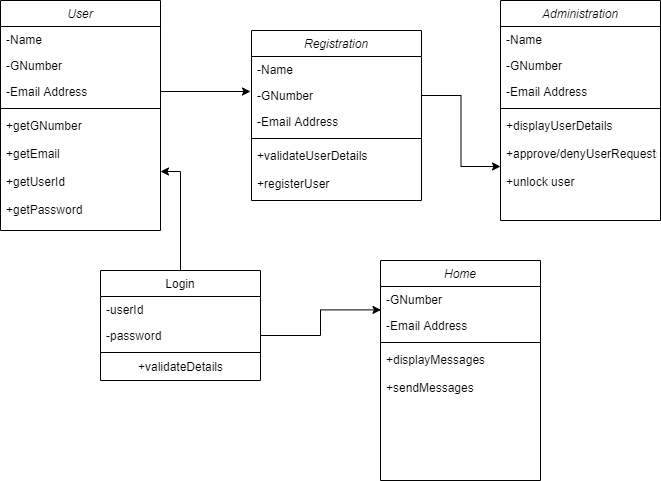

The diagram above was exported from draw.io. Its source (the exported page's mxGraphModel, read from the mxfile embedded in the PNG):
<mxGraphModel dx="1038" dy="579" grid="1" gridSize="10" guides="1" tooltips="1" connect="1" arrows="1" fold="1" page="1" pageScale="1" pageWidth="827" pageHeight="1169" math="0" shadow="0">
  <root>
    <mxCell id="WIyWlLk6GJQsqaUBKTNV-0" />
    <mxCell id="WIyWlLk6GJQsqaUBKTNV-1" parent="WIyWlLk6GJQsqaUBKTNV-0" />
    <mxCell id="zkfFHV4jXpPFQw0GAbJ--0" value="Registration" style="swimlane;fontStyle=2;align=center;verticalAlign=top;childLayout=stackLayout;horizontal=1;startSize=26;horizontalStack=0;resizeParent=1;resizeLast=0;collapsible=1;marginBottom=0;rounded=0;shadow=0;strokeWidth=1;" parent="WIyWlLk6GJQsqaUBKTNV-1" vertex="1">
      <mxGeometry x="271" y="120" width="170" height="170" as="geometry">
        <mxRectangle x="230" y="140" width="160" height="26" as="alternateBounds" />
      </mxGeometry>
    </mxCell>
    <mxCell id="zkfFHV4jXpPFQw0GAbJ--1" value="-Name" style="text;align=left;verticalAlign=top;spacingLeft=4;spacingRight=4;overflow=hidden;rotatable=0;points=[[0,0.5],[1,0.5]];portConstraint=eastwest;" parent="zkfFHV4jXpPFQw0GAbJ--0" vertex="1">
      <mxGeometry y="26" width="170" height="26" as="geometry" />
    </mxCell>
    <mxCell id="zkfFHV4jXpPFQw0GAbJ--2" value="-GNumber" style="text;align=left;verticalAlign=top;spacingLeft=4;spacingRight=4;overflow=hidden;rotatable=0;points=[[0,0.5],[1,0.5]];portConstraint=eastwest;rounded=0;shadow=0;html=0;" parent="zkfFHV4jXpPFQw0GAbJ--0" vertex="1">
      <mxGeometry y="52" width="170" height="26" as="geometry" />
    </mxCell>
    <mxCell id="zkfFHV4jXpPFQw0GAbJ--3" value="-Email Address" style="text;align=left;verticalAlign=top;spacingLeft=4;spacingRight=4;overflow=hidden;rotatable=0;points=[[0,0.5],[1,0.5]];portConstraint=eastwest;rounded=0;shadow=0;html=0;" parent="zkfFHV4jXpPFQw0GAbJ--0" vertex="1">
      <mxGeometry y="78" width="170" height="26" as="geometry" />
    </mxCell>
    <mxCell id="zkfFHV4jXpPFQw0GAbJ--4" value="" style="line;html=1;strokeWidth=1;align=left;verticalAlign=middle;spacingTop=-1;spacingLeft=3;spacingRight=3;rotatable=0;labelPosition=right;points=[];portConstraint=eastwest;" parent="zkfFHV4jXpPFQw0GAbJ--0" vertex="1">
      <mxGeometry y="104" width="170" height="8" as="geometry" />
    </mxCell>
    <mxCell id="zkfFHV4jXpPFQw0GAbJ--5" value="+validateUserDetails&#10;&#10;+registerUser" style="text;align=left;verticalAlign=top;spacingLeft=4;spacingRight=4;overflow=hidden;rotatable=0;points=[[0,0.5],[1,0.5]];portConstraint=eastwest;" parent="zkfFHV4jXpPFQw0GAbJ--0" vertex="1">
      <mxGeometry y="112" width="170" height="58" as="geometry" />
    </mxCell>
    <mxCell id="bxLFsFfD9AmGMAlwgHlI-0" style="edgeStyle=orthogonalEdgeStyle;rounded=0;orthogonalLoop=1;jettySize=auto;html=1;entryX=1;entryY=0.5;entryDx=0;entryDy=0;" edge="1" parent="WIyWlLk6GJQsqaUBKTNV-1" source="zkfFHV4jXpPFQw0GAbJ--6" target="XdeL3E2zJ0H87e0YF1UI-14">
      <mxGeometry relative="1" as="geometry" />
    </mxCell>
    <mxCell id="zkfFHV4jXpPFQw0GAbJ--6" value="Login" style="swimlane;fontStyle=0;align=center;verticalAlign=top;childLayout=stackLayout;horizontal=1;startSize=26;horizontalStack=0;resizeParent=1;resizeLast=0;collapsible=1;marginBottom=0;rounded=0;shadow=0;strokeWidth=1;" parent="WIyWlLk6GJQsqaUBKTNV-1" vertex="1">
      <mxGeometry x="120" y="360" width="160" height="110" as="geometry">
        <mxRectangle x="130" y="380" width="160" height="26" as="alternateBounds" />
      </mxGeometry>
    </mxCell>
    <mxCell id="zkfFHV4jXpPFQw0GAbJ--7" value="-userId" style="text;align=left;verticalAlign=top;spacingLeft=4;spacingRight=4;overflow=hidden;rotatable=0;points=[[0,0.5],[1,0.5]];portConstraint=eastwest;" parent="zkfFHV4jXpPFQw0GAbJ--6" vertex="1">
      <mxGeometry y="26" width="160" height="26" as="geometry" />
    </mxCell>
    <mxCell id="zkfFHV4jXpPFQw0GAbJ--8" value="-password" style="text;align=left;verticalAlign=top;spacingLeft=4;spacingRight=4;overflow=hidden;rotatable=0;points=[[0,0.5],[1,0.5]];portConstraint=eastwest;rounded=0;shadow=0;html=0;" parent="zkfFHV4jXpPFQw0GAbJ--6" vertex="1">
      <mxGeometry y="52" width="160" height="26" as="geometry" />
    </mxCell>
    <mxCell id="zkfFHV4jXpPFQw0GAbJ--9" value="" style="line;html=1;strokeWidth=1;align=left;verticalAlign=middle;spacingTop=-1;spacingLeft=3;spacingRight=3;rotatable=0;labelPosition=right;points=[];portConstraint=eastwest;" parent="zkfFHV4jXpPFQw0GAbJ--6" vertex="1">
      <mxGeometry y="78" width="160" height="8" as="geometry" />
    </mxCell>
    <mxCell id="izV2gF3OtOJt3pJ5GFii-6" value="+validateDetails" style="text;html=1;align=center;verticalAlign=middle;resizable=0;points=[];autosize=1;strokeColor=none;fillColor=none;" parent="zkfFHV4jXpPFQw0GAbJ--6" vertex="1">
      <mxGeometry y="86" width="160" height="20" as="geometry" />
    </mxCell>
    <mxCell id="XdeL3E2zJ0H87e0YF1UI-0" value="Administration" style="swimlane;fontStyle=2;align=center;verticalAlign=top;childLayout=stackLayout;horizontal=1;startSize=26;horizontalStack=0;resizeParent=1;resizeLast=0;collapsible=1;marginBottom=0;rounded=0;shadow=0;strokeWidth=1;" parent="WIyWlLk6GJQsqaUBKTNV-1" vertex="1">
      <mxGeometry x="520" y="90" width="160" height="220" as="geometry">
        <mxRectangle x="230" y="140" width="160" height="26" as="alternateBounds" />
      </mxGeometry>
    </mxCell>
    <mxCell id="XdeL3E2zJ0H87e0YF1UI-1" value="-Name" style="text;align=left;verticalAlign=top;spacingLeft=4;spacingRight=4;overflow=hidden;rotatable=0;points=[[0,0.5],[1,0.5]];portConstraint=eastwest;" parent="XdeL3E2zJ0H87e0YF1UI-0" vertex="1">
      <mxGeometry y="26" width="160" height="26" as="geometry" />
    </mxCell>
    <mxCell id="XdeL3E2zJ0H87e0YF1UI-2" value="-GNumber" style="text;align=left;verticalAlign=top;spacingLeft=4;spacingRight=4;overflow=hidden;rotatable=0;points=[[0,0.5],[1,0.5]];portConstraint=eastwest;rounded=0;shadow=0;html=0;" parent="XdeL3E2zJ0H87e0YF1UI-0" vertex="1">
      <mxGeometry y="52" width="160" height="26" as="geometry" />
    </mxCell>
    <mxCell id="XdeL3E2zJ0H87e0YF1UI-3" value="-Email Address" style="text;align=left;verticalAlign=top;spacingLeft=4;spacingRight=4;overflow=hidden;rotatable=0;points=[[0,0.5],[1,0.5]];portConstraint=eastwest;rounded=0;shadow=0;html=0;" parent="XdeL3E2zJ0H87e0YF1UI-0" vertex="1">
      <mxGeometry y="78" width="160" height="26" as="geometry" />
    </mxCell>
    <mxCell id="XdeL3E2zJ0H87e0YF1UI-4" value="" style="line;html=1;strokeWidth=1;align=left;verticalAlign=middle;spacingTop=-1;spacingLeft=3;spacingRight=3;rotatable=0;labelPosition=right;points=[];portConstraint=eastwest;" parent="XdeL3E2zJ0H87e0YF1UI-0" vertex="1">
      <mxGeometry y="104" width="160" height="8" as="geometry" />
    </mxCell>
    <mxCell id="XdeL3E2zJ0H87e0YF1UI-5" value="+displayUserDetails&#10;&#10;+approve/denyUserRequests&#10;&#10;+unlock user" style="text;align=left;verticalAlign=top;spacingLeft=4;spacingRight=4;overflow=hidden;rotatable=0;points=[[0,0.5],[1,0.5]];portConstraint=eastwest;" parent="XdeL3E2zJ0H87e0YF1UI-0" vertex="1">
      <mxGeometry y="112" width="160" height="108" as="geometry" />
    </mxCell>
    <mxCell id="XdeL3E2zJ0H87e0YF1UI-9" value="User" style="swimlane;fontStyle=2;align=center;verticalAlign=top;childLayout=stackLayout;horizontal=1;startSize=26;horizontalStack=0;resizeParent=1;resizeLast=0;collapsible=1;marginBottom=0;rounded=0;shadow=0;strokeWidth=1;" parent="WIyWlLk6GJQsqaUBKTNV-1" vertex="1">
      <mxGeometry x="20" y="90" width="160" height="230" as="geometry">
        <mxRectangle x="230" y="140" width="160" height="26" as="alternateBounds" />
      </mxGeometry>
    </mxCell>
    <mxCell id="XdeL3E2zJ0H87e0YF1UI-10" value="-Name" style="text;align=left;verticalAlign=top;spacingLeft=4;spacingRight=4;overflow=hidden;rotatable=0;points=[[0,0.5],[1,0.5]];portConstraint=eastwest;" parent="XdeL3E2zJ0H87e0YF1UI-9" vertex="1">
      <mxGeometry y="26" width="160" height="26" as="geometry" />
    </mxCell>
    <mxCell id="XdeL3E2zJ0H87e0YF1UI-11" value="-GNumber" style="text;align=left;verticalAlign=top;spacingLeft=4;spacingRight=4;overflow=hidden;rotatable=0;points=[[0,0.5],[1,0.5]];portConstraint=eastwest;rounded=0;shadow=0;html=0;" parent="XdeL3E2zJ0H87e0YF1UI-9" vertex="1">
      <mxGeometry y="52" width="160" height="26" as="geometry" />
    </mxCell>
    <mxCell id="XdeL3E2zJ0H87e0YF1UI-12" value="-Email Address" style="text;align=left;verticalAlign=top;spacingLeft=4;spacingRight=4;overflow=hidden;rotatable=0;points=[[0,0.5],[1,0.5]];portConstraint=eastwest;rounded=0;shadow=0;html=0;" parent="XdeL3E2zJ0H87e0YF1UI-9" vertex="1">
      <mxGeometry y="78" width="160" height="26" as="geometry" />
    </mxCell>
    <mxCell id="XdeL3E2zJ0H87e0YF1UI-13" value="" style="line;html=1;strokeWidth=1;align=left;verticalAlign=middle;spacingTop=-1;spacingLeft=3;spacingRight=3;rotatable=0;labelPosition=right;points=[];portConstraint=eastwest;" parent="XdeL3E2zJ0H87e0YF1UI-9" vertex="1">
      <mxGeometry y="104" width="160" height="8" as="geometry" />
    </mxCell>
    <mxCell id="XdeL3E2zJ0H87e0YF1UI-14" value="+getGNumber&#10;&#10;+getEmail&#10;&#10;+getUserId&#10;&#10;+getPassword" style="text;align=left;verticalAlign=top;spacingLeft=4;spacingRight=4;overflow=hidden;rotatable=0;points=[[0,0.5],[1,0.5]];portConstraint=eastwest;" parent="XdeL3E2zJ0H87e0YF1UI-9" vertex="1">
      <mxGeometry y="112" width="160" height="118" as="geometry" />
    </mxCell>
    <mxCell id="izV2gF3OtOJt3pJ5GFii-4" style="edgeStyle=orthogonalEdgeStyle;rounded=0;orthogonalLoop=1;jettySize=auto;html=1;entryX=0;entryY=0.5;entryDx=0;entryDy=0;" parent="WIyWlLk6GJQsqaUBKTNV-1" source="zkfFHV4jXpPFQw0GAbJ--2" target="XdeL3E2zJ0H87e0YF1UI-5" edge="1">
      <mxGeometry relative="1" as="geometry" />
    </mxCell>
    <mxCell id="izV2gF3OtOJt3pJ5GFii-7" value="Home" style="swimlane;fontStyle=2;align=center;verticalAlign=top;childLayout=stackLayout;horizontal=1;startSize=26;horizontalStack=0;resizeParent=1;resizeLast=0;collapsible=1;marginBottom=0;rounded=0;shadow=0;strokeWidth=1;" parent="WIyWlLk6GJQsqaUBKTNV-1" vertex="1">
      <mxGeometry x="400" y="350" width="160" height="220" as="geometry">
        <mxRectangle x="230" y="140" width="160" height="26" as="alternateBounds" />
      </mxGeometry>
    </mxCell>
    <mxCell id="izV2gF3OtOJt3pJ5GFii-9" value="-GNumber" style="text;align=left;verticalAlign=top;spacingLeft=4;spacingRight=4;overflow=hidden;rotatable=0;points=[[0,0.5],[1,0.5]];portConstraint=eastwest;rounded=0;shadow=0;html=0;" parent="izV2gF3OtOJt3pJ5GFii-7" vertex="1">
      <mxGeometry y="26" width="160" height="26" as="geometry" />
    </mxCell>
    <mxCell id="izV2gF3OtOJt3pJ5GFii-10" value="-Email Address" style="text;align=left;verticalAlign=top;spacingLeft=4;spacingRight=4;overflow=hidden;rotatable=0;points=[[0,0.5],[1,0.5]];portConstraint=eastwest;rounded=0;shadow=0;html=0;" parent="izV2gF3OtOJt3pJ5GFii-7" vertex="1">
      <mxGeometry y="52" width="160" height="26" as="geometry" />
    </mxCell>
    <mxCell id="izV2gF3OtOJt3pJ5GFii-11" value="" style="line;html=1;strokeWidth=1;align=left;verticalAlign=middle;spacingTop=-1;spacingLeft=3;spacingRight=3;rotatable=0;labelPosition=right;points=[];portConstraint=eastwest;" parent="izV2gF3OtOJt3pJ5GFii-7" vertex="1">
      <mxGeometry y="78" width="160" height="8" as="geometry" />
    </mxCell>
    <mxCell id="izV2gF3OtOJt3pJ5GFii-12" value="+displayMessages&#10;&#10;+sendMessages&#10;&#10;" style="text;align=left;verticalAlign=top;spacingLeft=4;spacingRight=4;overflow=hidden;rotatable=0;points=[[0,0.5],[1,0.5]];portConstraint=eastwest;" parent="izV2gF3OtOJt3pJ5GFii-7" vertex="1">
      <mxGeometry y="86" width="160" height="108" as="geometry" />
    </mxCell>
    <mxCell id="izV2gF3OtOJt3pJ5GFii-13" style="edgeStyle=orthogonalEdgeStyle;rounded=0;orthogonalLoop=1;jettySize=auto;html=1;entryX=0.003;entryY=0.9;entryDx=0;entryDy=0;entryPerimeter=0;" parent="WIyWlLk6GJQsqaUBKTNV-1" source="zkfFHV4jXpPFQw0GAbJ--8" target="izV2gF3OtOJt3pJ5GFii-9" edge="1">
      <mxGeometry relative="1" as="geometry" />
    </mxCell>
    <mxCell id="izV2gF3OtOJt3pJ5GFii-14" style="edgeStyle=orthogonalEdgeStyle;rounded=0;orthogonalLoop=1;jettySize=auto;html=1;" parent="WIyWlLk6GJQsqaUBKTNV-1" source="XdeL3E2zJ0H87e0YF1UI-12" edge="1">
      <mxGeometry relative="1" as="geometry">
        <mxPoint x="270" y="181" as="targetPoint" />
      </mxGeometry>
    </mxCell>
  </root>
</mxGraphModel>